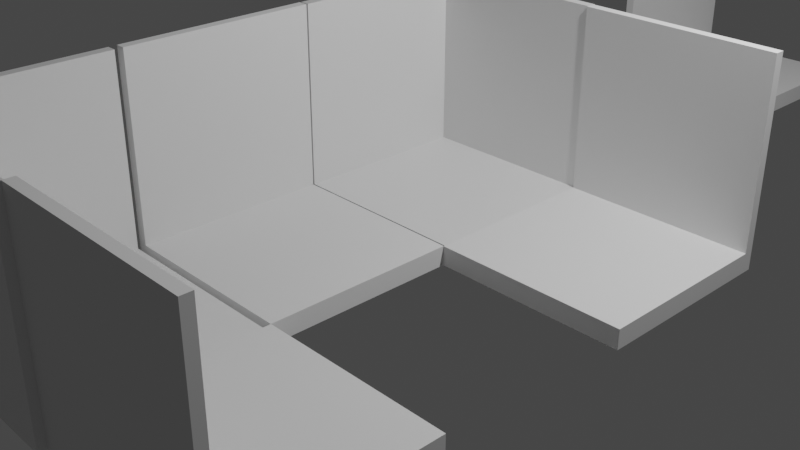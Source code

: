 # Source: Room_template_tiles.blend  (saved by Blender 2.80.75; exported with 4.5.12 LTS)
import bpy
from mathutils import Matrix  # noqa: F401  (used for matrix-valued properties, if any)

bpy.ops.wm.read_factory_settings(use_empty=True)
scene = bpy.context.scene
scene.name = 'Scene'

# ---- collections
col_collection = bpy.data.collections.new('Collection'); scene.collection.children.link(col_collection)

# ---- materials (node trees are filled in below, after node groups)
mat_material = bpy.data.materials.new('Material')
mat_material.alpha_threshold = 0.0
mat_material.use_transparent_shadow = False
mat_material.line_color = (0.0, 0.0, 0.0, 1.0)

# ---- material node trees
mat_material.use_nodes = True; mat_material.node_tree.nodes.clear()
_N = mat_material.node_tree.nodes; _L = mat_material.node_tree.links
n0 = _N.new('ShaderNodeOutputMaterial'); n0.name = 'Material Output'; n0.location = (300, 300)
n1 = _N.new('ShaderNodeBsdfPrincipled'); n1.name = 'Principled BSDF'; n1.location = (10, 300)
n1.distribution = 'GGX'
n1.subsurface_method = 'BURLEY'
n1.inputs[2].default_value = 0.4
n1.inputs[3].default_value = 1.45
n1.inputs[27].default_value = (0.0, 0.0, 0.0, 1.0)
n1.inputs[28].default_value = 1.0
_L.new(n1.outputs[0], n0.inputs[0])
n0.is_active_output = True

# ---- world
world_world = bpy.data.worlds.new('World'); scene.world = world_world
world_world.use_nodes = True; world_world.node_tree.nodes.clear()
_N = world_world.node_tree.nodes; _L = world_world.node_tree.links
n0 = _N.new('ShaderNodeOutputWorld'); n0.name = 'World Output'; n0.location = (300, 300)
n1 = _N.new('ShaderNodeBackground'); n1.name = 'Background'; n1.location = (10, 300)
n1.inputs[0].default_value = (0.05088, 0.05088, 0.05088, 1.0)
_L.new(n1.outputs[0], n0.inputs[0])
n0.is_active_output = True
world_world.color = (0.05088, 0.05088, 0.05088)
world_world.use_sun_shadow = False
world_world.sun_shadow_jitter_overblur = 0.0

# ---- cameras
cam_camera = bpy.data.cameras.new('Camera')
cam_camera.clip_end = 100.0
cam_camera.ortho_scale = 7.314

# ---- lights
light_light = bpy.data.lights.new('Light', 'POINT')
light_light.transmission_factor = 0.0
light_light.energy = 1000.0
light_light.shadow_soft_size = 0.1
light_light.shadow_maximum_resolution = 0.006
light_light.use_absolute_resolution = True

# ---- meshes
me_cube = bpy.data.meshes.new('Cube')
me_cube.from_pydata([(0.95, 1.05, 2.0), (0.95, 1.05, 2.384e-07), (0.95, -0.95, 2.0), (0.95, -0.95, 2.384e-07), (-1.05, 1.05, 2.0), (-1.05, 1.05, 2.384e-07), (-1.05, -0.95, 2.0), (-1.05, -0.95, 2.384e-07), (-1.05, 0.95, 2.384e-07), (0.95, 0.95, 2.0), (-1.05, 0.95, 2.0), (0.95, 0.95, 2.384e-07), (-0.95, 1.05, 2.384e-07), (-0.95, -0.95, 2.0), (-0.95, -0.95, 2.384e-07), (-0.95, 1.05, 2.0), (-0.95, 0.95, 2.384e-07), (-0.95, 0.95, 2.0), (0.95, 1.05, 2.0), (-1.05, 1.05, 2.0), (-1.05, -0.95, 2.0), (0.95, 0.95, 2.0), (-1.05, 0.95, 2.0), (-0.95, -0.95, 2.0), (-0.95, 1.05, 2.0), (-0.95, 0.95, 2.0), (0.95, 1.05, 11.0), (-1.05, 1.05, 11.0), (-1.05, -0.95, 11.0), (0.95, 0.95, 11.0), (-1.05, 0.95, 11.0), (-0.95, -0.95, 11.0), (-0.95, 1.05, 11.0), (-0.95, 0.95, 11.0), (0.95, 1.05, 21.0), (-1.05, 1.05, 21.0), (-1.05, -0.95, 21.0), (0.95, 0.95, 21.0), (-1.05, 0.95, 21.0), (-0.95, -0.95, 21.0), (-0.95, 1.05, 21.0), (-0.95, 0.95, 21.0)], [], [(0, 15, 24, 18), (14, 13, 6, 7), (8, 10, 4, 5), (16, 11, 3, 14), (11, 9, 2, 3), (12, 15, 0, 1), (1, 0, 9, 11), (12, 1, 11, 16), (7, 6, 10, 8), (15, 4, 19, 24), (10, 6, 20, 22), (5, 12, 16, 8), (5, 4, 15, 12), (8, 16, 14, 7), (3, 2, 13, 14), (9, 17, 13, 2), (18, 24, 32, 26), (22, 20, 28, 30), (24, 19, 27, 32), (17, 9, 21, 25), (6, 13, 23, 20), (9, 0, 18, 21), (13, 17, 25, 23), (4, 10, 22, 19), (30, 28, 36, 38), (32, 27, 35, 40), (27, 30, 38, 35), (20, 23, 31, 28), (23, 25, 33, 31), (25, 21, 29, 33), (21, 18, 26, 29), (19, 22, 30, 27), (41, 38, 36, 39), (40, 35, 38, 41), (34, 40, 41, 37), (26, 32, 40, 34), (28, 31, 39, 36), (31, 33, 41, 39), (33, 29, 37, 41), (29, 26, 34, 37)])
_uv = me_cube.uv_layers.new(name='UVMap')
_uv.uv.foreach_set('vector', [0.875, 0.75, 0.875, 0.5125, 0.875, 0.5125, 0.875, 0.75, 0.375, 0.4875, 0.625, 0.4875, 0.625, 0.5, 0.375, 0.5, 0.375, 0.7375, 0.625, 0.7375, 0.625, 0.75, 0.375, 0.75, 0.3875, 0.7625, 0.625, 0.7625, 0.625, 1.0, 0.3875, 1.0, 0.125, 0.5125, 0.375, 0.5125, 0.375, 0.75, 0.125, 0.75, 0.625, 0.5125, 0.875, 0.5125, 0.875, 0.75, 0.625, 0.75, 0.125, 0.5, 0.375, 0.5, 0.375, 0.5125, 0.125, 0.5125, 0.3875, 0.75, 0.625, 0.75, 0.625, 0.7625, 0.3875, 0.7625, 0.375, 0.5, 0.625, 0.5, 0.625, 0.7375, 0.375, 0.7375, 0.875, 0.5125, 0.875, 0.5, 0.875, 0.5, 0.875, 0.5125, 0.625, 0.7375, 0.625, 0.5, 0.625, 0.5, 0.625, 0.7375, 0.375, 0.75, 0.3875, 0.75, 0.3875, 0.7625, 0.375, 0.7625, 0.625, 0.5, 0.875, 0.5, 0.875, 0.5125, 0.625, 0.5125, 0.375, 0.7625, 0.3875, 0.7625, 0.3875, 1.0, 0.375, 1.0, 0.375, 0.25, 0.625, 0.25, 0.625, 0.4875, 0.375, 0.4875, 0.375, 0.0125, 0.6125, 0.0125, 0.6125, 0.25, 0.375, 0.25, 0.875, 0.75, 0.875, 0.5125, 0.875, 0.5125, 0.875, 0.75, 0.625, 0.7375, 0.625, 0.5, 0.625, 0.5, 0.625, 0.7375, 0.875, 0.5125, 0.875, 0.5, 0.875, 0.5, 0.875, 0.5125, 0.6125, 0.0125, 0.375, 0.0125, 0.375, 0.0125, 0.6125, 0.0125, 0.625, 0.5, 0.625, 0.4875, 0.625, 0.4875, 0.625, 0.5, 0.375, 0.5125, 0.375, 0.5, 0.375, 0.5, 0.375, 0.5125, 0.6125, 0.25, 0.6125, 0.0125, 0.6125, 0.0125, 0.6125, 0.25, 0.625, 0.75, 0.625, 0.7375, 0.625, 0.7375, 0.625, 0.75, 0.625, 0.7375, 0.625, 0.5, 0.625, 0.5, 0.625, 0.7375, 0.875, 0.5125, 0.875, 0.5, 0.875, 0.5, 0.875, 0.5125, 0.625, 0.75, 0.625, 0.7375, 0.625, 0.7375, 0.625, 0.75, 0.625, 0.5, 0.625, 0.4875, 0.625, 0.4875, 0.625, 0.5, 0.6125, 0.25, 0.6125, 0.0125, 0.6125, 0.0125, 0.6125, 0.25, 0.6125, 0.0125, 0.375, 0.0125, 0.375, 0.0125, 0.6125, 0.0125, 0.375, 0.5125, 0.375, 0.5, 0.375, 0.5, 0.375, 0.5125, 0.625, 0.75, 0.625, 0.7375, 0.625, 0.7375, 0.625, 0.75, 0.6125, 0.0125, 0.625, 0.0125, 0.625, 0.25, 0.6125, 0.25, 0.6125, 0.0, 0.625, 0.0, 0.625, 0.0125, 0.6125, 0.0125, 0.375, 0.0, 0.6125, 0.0, 0.6125, 0.0125, 0.375, 0.0125, 0.875, 0.75, 0.875, 0.5125, 0.875, 0.5125, 0.875, 0.75, 0.625, 0.5, 0.625, 0.4875, 0.625, 0.4875, 0.625, 0.5, 0.6125, 0.25, 0.6125, 0.0125, 0.6125, 0.0125, 0.6125, 0.25, 0.6125, 0.0125, 0.375, 0.0125, 0.375, 0.0125, 0.6125, 0.0125, 0.375, 0.5125, 0.375, 0.5, 0.375, 0.5, 0.375, 0.5125])
me_cube.materials.append(mat_material)
me_cube.use_remesh_preserve_volume = False
me_cube.use_remesh_preserve_attributes = False
me_cube.use_mirror_vertex_groups = False
me_cube.update()
me_cube_001 = bpy.data.meshes.new('Cube.001')
me_cube_001.from_pydata([(-1.0, -1.0, -9.987), (-1.0, -1.0, -7.987), (-1.0, 1.0, -9.987), (-1.0, 1.0, -7.987), (1.0, -1.0, -9.987), (1.0, -1.0, -7.987), (1.0, 1.0, -9.987), (1.0, 1.0, -7.987), (-0.9, 1.0, -9.987), (-0.9, 1.0, -7.987), (-0.9, -1.0, -9.987), (-0.9, -1.0, -7.987), (-1.0, -1.0, 11.01), (-1.0, 1.0, 11.01), (-0.9, -1.0, 11.01), (-0.9, 1.0, 11.01)], [], [(0, 1, 3, 2), (8, 9, 7, 6), (6, 7, 5, 4), (10, 11, 1, 0), (8, 6, 4, 10), (11, 9, 15, 14), (7, 9, 11, 5), (2, 8, 10, 0), (4, 5, 11, 10), (2, 3, 9, 8), (15, 13, 12, 14), (3, 1, 12, 13), (9, 3, 13, 15), (1, 11, 14, 12)])
_uv = me_cube_001.uv_layers.new(name='UVMap')
_uv.uv.foreach_set('vector', [0.375, 0.0, 0.625, 0.0, 0.625, 0.25, 0.375, 0.25, 0.375, 0.2625, 0.625, 0.2625, 0.625, 0.5, 0.375, 0.5, 0.375, 0.5, 0.625, 0.5, 0.625, 0.75, 0.375, 0.75, 0.375, 0.9875, 0.625, 0.9875, 0.625, 1.0, 0.375, 1.0, 0.1375, 0.5, 0.375, 0.5, 0.375, 0.75, 0.1375, 0.75, 0.8625, 0.75, 0.8625, 0.5, 0.8625, 0.5, 0.8625, 0.75, 0.625, 0.5, 0.8625, 0.5, 0.8625, 0.75, 0.625, 0.75, 0.125, 0.5, 0.1375, 0.5, 0.1375, 0.75, 0.125, 0.75, 0.375, 0.75, 0.625, 0.75, 0.625, 0.9875, 0.375, 0.9875, 0.375, 0.25, 0.625, 0.25, 0.625, 0.2625, 0.375, 0.2625, 0.8625, 0.5, 0.875, 0.5, 0.875, 0.75, 0.8625, 0.75, 0.625, 0.25, 0.625, 0.0, 0.625, 0.0, 0.625, 0.25, 0.625, 0.2625, 0.625, 0.25, 0.625, 0.25, 0.625, 0.2625, 0.625, 1.0, 0.625, 0.9875, 0.625, 0.9875, 0.625, 1.0])
me_cube_001.use_remesh_preserve_volume = False
me_cube_001.use_remesh_preserve_attributes = False
me_cube_001.use_mirror_vertex_groups = False
me_cube_001.update()
me_cube_002 = bpy.data.meshes.new('Cube.002')
me_cube_002.from_pydata([(0.95, 1.05, 2.0), (0.95, 1.05, 2.384e-07), (0.95, -0.95, 2.0), (0.95, -0.95, 2.384e-07), (-1.05, 1.05, 2.0), (-1.05, 1.05, 2.384e-07), (-1.05, -0.95, 2.0), (-1.05, -0.95, 2.384e-07), (-1.05, 0.95, 2.384e-07), (0.95, 0.95, 2.0), (-1.05, 0.95, 2.0), (0.95, 0.95, 2.384e-07), (-0.95, 1.05, 2.384e-07), (-0.95, -0.95, 2.0), (-0.95, -0.95, 2.384e-07), (-0.95, 1.05, 2.0), (-0.95, 0.95, 2.384e-07), (-0.95, 0.95, 2.0), (0.95, 1.05, 2.0), (-1.05, 1.05, 2.0), (-1.05, -0.95, 2.0), (0.95, 0.95, 2.0), (-1.05, 0.95, 2.0), (-0.95, -0.95, 2.0), (-0.95, 1.05, 2.0), (-0.95, 0.95, 2.0), (0.95, 1.05, 11.0), (-1.05, 1.05, 11.0), (-1.05, -0.95, 11.0), (0.95, 0.95, 11.0), (-1.05, 0.95, 11.0), (-0.95, -0.95, 11.0), (-0.95, 1.05, 11.0), (-0.95, 0.95, 11.0), (0.95, 1.05, 21.0), (-1.05, 1.05, 21.0), (-1.05, -0.95, 21.0), (0.95, 0.95, 21.0), (-1.05, 0.95, 21.0), (-0.95, -0.95, 21.0), (-0.95, 1.05, 21.0), (-0.95, 0.95, 21.0)], [], [(0, 15, 24, 18), (14, 13, 6, 7), (8, 10, 4, 5), (16, 11, 3, 14), (11, 9, 2, 3), (12, 15, 0, 1), (1, 0, 9, 11), (12, 1, 11, 16), (7, 6, 10, 8), (15, 4, 19, 24), (10, 6, 20, 22), (5, 12, 16, 8), (5, 4, 15, 12), (8, 16, 14, 7), (3, 2, 13, 14), (9, 17, 13, 2), (18, 24, 32, 26), (22, 20, 28, 30), (24, 19, 27, 32), (17, 9, 21, 25), (6, 13, 23, 20), (9, 0, 18, 21), (13, 17, 25, 23), (4, 10, 22, 19), (30, 28, 36, 38), (32, 27, 35, 40), (27, 30, 38, 35), (20, 23, 31, 28), (23, 25, 33, 31), (25, 21, 29, 33), (21, 18, 26, 29), (19, 22, 30, 27), (41, 38, 36, 39), (40, 35, 38, 41), (34, 40, 41, 37), (26, 32, 40, 34), (28, 31, 39, 36), (31, 33, 41, 39), (33, 29, 37, 41), (29, 26, 34, 37)])
_uv = me_cube_002.uv_layers.new(name='UVMap')
_uv.uv.foreach_set('vector', [0.875, 0.75, 0.875, 0.5125, 0.875, 0.5125, 0.875, 0.75, 0.375, 0.4875, 0.625, 0.4875, 0.625, 0.5, 0.375, 0.5, 0.375, 0.7375, 0.625, 0.7375, 0.625, 0.75, 0.375, 0.75, 0.3875, 0.7625, 0.625, 0.7625, 0.625, 1.0, 0.3875, 1.0, 0.125, 0.5125, 0.375, 0.5125, 0.375, 0.75, 0.125, 0.75, 0.625, 0.5125, 0.875, 0.5125, 0.875, 0.75, 0.625, 0.75, 0.125, 0.5, 0.375, 0.5, 0.375, 0.5125, 0.125, 0.5125, 0.3875, 0.75, 0.625, 0.75, 0.625, 0.7625, 0.3875, 0.7625, 0.375, 0.5, 0.625, 0.5, 0.625, 0.7375, 0.375, 0.7375, 0.875, 0.5125, 0.875, 0.5, 0.875, 0.5, 0.875, 0.5125, 0.625, 0.7375, 0.625, 0.5, 0.625, 0.5, 0.625, 0.7375, 0.375, 0.75, 0.3875, 0.75, 0.3875, 0.7625, 0.375, 0.7625, 0.625, 0.5, 0.875, 0.5, 0.875, 0.5125, 0.625, 0.5125, 0.375, 0.7625, 0.3875, 0.7625, 0.3875, 1.0, 0.375, 1.0, 0.375, 0.25, 0.625, 0.25, 0.625, 0.4875, 0.375, 0.4875, 0.375, 0.0125, 0.6125, 0.0125, 0.6125, 0.25, 0.375, 0.25, 0.875, 0.75, 0.875, 0.5125, 0.875, 0.5125, 0.875, 0.75, 0.625, 0.7375, 0.625, 0.5, 0.625, 0.5, 0.625, 0.7375, 0.875, 0.5125, 0.875, 0.5, 0.875, 0.5, 0.875, 0.5125, 0.6125, 0.0125, 0.375, 0.0125, 0.375, 0.0125, 0.6125, 0.0125, 0.625, 0.5, 0.625, 0.4875, 0.625, 0.4875, 0.625, 0.5, 0.375, 0.5125, 0.375, 0.5, 0.375, 0.5, 0.375, 0.5125, 0.6125, 0.25, 0.6125, 0.0125, 0.6125, 0.0125, 0.6125, 0.25, 0.625, 0.75, 0.625, 0.7375, 0.625, 0.7375, 0.625, 0.75, 0.625, 0.7375, 0.625, 0.5, 0.625, 0.5, 0.625, 0.7375, 0.875, 0.5125, 0.875, 0.5, 0.875, 0.5, 0.875, 0.5125, 0.625, 0.75, 0.625, 0.7375, 0.625, 0.7375, 0.625, 0.75, 0.625, 0.5, 0.625, 0.4875, 0.625, 0.4875, 0.625, 0.5, 0.6125, 0.25, 0.6125, 0.0125, 0.6125, 0.0125, 0.6125, 0.25, 0.6125, 0.0125, 0.375, 0.0125, 0.375, 0.0125, 0.6125, 0.0125, 0.375, 0.5125, 0.375, 0.5, 0.375, 0.5, 0.375, 0.5125, 0.625, 0.75, 0.625, 0.7375, 0.625, 0.7375, 0.625, 0.75, 0.6125, 0.0125, 0.625, 0.0125, 0.625, 0.25, 0.6125, 0.25, 0.6125, 0.0, 0.625, 0.0, 0.625, 0.0125, 0.6125, 0.0125, 0.375, 0.0, 0.6125, 0.0, 0.6125, 0.0125, 0.375, 0.0125, 0.875, 0.75, 0.875, 0.5125, 0.875, 0.5125, 0.875, 0.75, 0.625, 0.5, 0.625, 0.4875, 0.625, 0.4875, 0.625, 0.5, 0.6125, 0.25, 0.6125, 0.0125, 0.6125, 0.0125, 0.6125, 0.25, 0.6125, 0.0125, 0.375, 0.0125, 0.375, 0.0125, 0.6125, 0.0125, 0.375, 0.5125, 0.375, 0.5, 0.375, 0.5, 0.375, 0.5125])
me_cube_002.materials.append(mat_material)
me_cube_002.use_remesh_preserve_volume = False
me_cube_002.use_remesh_preserve_attributes = False
me_cube_002.use_mirror_vertex_groups = False
me_cube_002.update()
me_cube_003 = bpy.data.meshes.new('Cube.003')
me_cube_003.from_pydata([(-1.0, -1.0, -9.987), (-1.0, -1.0, -7.987), (-1.0, 1.0, -9.987), (-1.0, 1.0, -7.987), (1.0, -1.0, -9.987), (1.0, -1.0, -7.987), (1.0, 1.0, -9.987), (1.0, 1.0, -7.987), (-0.9, 1.0, -9.987), (-0.9, 1.0, -7.987), (-0.9, -1.0, -9.987), (-0.9, -1.0, -7.987), (-1.0, -1.0, 11.01), (-1.0, 1.0, 11.01), (-0.9, -1.0, 11.01), (-0.9, 1.0, 11.01)], [], [(0, 1, 3, 2), (8, 9, 7, 6), (6, 7, 5, 4), (10, 11, 1, 0), (8, 6, 4, 10), (11, 9, 15, 14), (7, 9, 11, 5), (2, 8, 10, 0), (4, 5, 11, 10), (2, 3, 9, 8), (15, 13, 12, 14), (3, 1, 12, 13), (9, 3, 13, 15), (1, 11, 14, 12)])
_uv = me_cube_003.uv_layers.new(name='UVMap')
_uv.uv.foreach_set('vector', [0.375, 0.0, 0.625, 0.0, 0.625, 0.25, 0.375, 0.25, 0.375, 0.2625, 0.625, 0.2625, 0.625, 0.5, 0.375, 0.5, 0.375, 0.5, 0.625, 0.5, 0.625, 0.75, 0.375, 0.75, 0.375, 0.9875, 0.625, 0.9875, 0.625, 1.0, 0.375, 1.0, 0.1375, 0.5, 0.375, 0.5, 0.375, 0.75, 0.1375, 0.75, 0.8625, 0.75, 0.8625, 0.5, 0.8625, 0.5, 0.8625, 0.75, 0.625, 0.5, 0.8625, 0.5, 0.8625, 0.75, 0.625, 0.75, 0.125, 0.5, 0.1375, 0.5, 0.1375, 0.75, 0.125, 0.75, 0.375, 0.75, 0.625, 0.75, 0.625, 0.9875, 0.375, 0.9875, 0.375, 0.25, 0.625, 0.25, 0.625, 0.2625, 0.375, 0.2625, 0.8625, 0.5, 0.875, 0.5, 0.875, 0.75, 0.8625, 0.75, 0.625, 0.25, 0.625, 0.0, 0.625, 0.0, 0.625, 0.25, 0.625, 0.2625, 0.625, 0.25, 0.625, 0.25, 0.625, 0.2625, 0.625, 1.0, 0.625, 0.9875, 0.625, 0.9875, 0.625, 1.0])
me_cube_003.use_remesh_preserve_volume = False
me_cube_003.use_remesh_preserve_attributes = False
me_cube_003.use_mirror_vertex_groups = False
me_cube_003.update()
me_cube_004 = bpy.data.meshes.new('Cube.004')
me_cube_004.from_pydata([(-1.0, -1.0, -9.987), (-1.0, -1.0, -7.987), (-1.0, 1.0, -9.987), (-1.0, 1.0, -7.987), (1.0, -1.0, -9.987), (1.0, -1.0, -7.987), (1.0, 1.0, -9.987), (1.0, 1.0, -7.987), (-0.9, 1.0, -9.987), (-0.9, 1.0, -7.987), (-0.9, -1.0, -9.987), (-0.9, -1.0, -7.987), (-1.0, -1.0, 11.01), (-1.0, 1.0, 11.01), (-0.9, -1.0, 11.01), (-0.9, 1.0, 11.01)], [], [(0, 1, 3, 2), (8, 9, 7, 6), (6, 7, 5, 4), (10, 11, 1, 0), (8, 6, 4, 10), (11, 9, 15, 14), (7, 9, 11, 5), (2, 8, 10, 0), (4, 5, 11, 10), (2, 3, 9, 8), (15, 13, 12, 14), (3, 1, 12, 13), (9, 3, 13, 15), (1, 11, 14, 12)])
_uv = me_cube_004.uv_layers.new(name='UVMap')
_uv.uv.foreach_set('vector', [0.375, 0.0, 0.625, 0.0, 0.625, 0.25, 0.375, 0.25, 0.375, 0.2625, 0.625, 0.2625, 0.625, 0.5, 0.375, 0.5, 0.375, 0.5, 0.625, 0.5, 0.625, 0.75, 0.375, 0.75, 0.375, 0.9875, 0.625, 0.9875, 0.625, 1.0, 0.375, 1.0, 0.1375, 0.5, 0.375, 0.5, 0.375, 0.75, 0.1375, 0.75, 0.8625, 0.75, 0.8625, 0.5, 0.8625, 0.5, 0.8625, 0.75, 0.625, 0.5, 0.8625, 0.5, 0.8625, 0.75, 0.625, 0.75, 0.125, 0.5, 0.1375, 0.5, 0.1375, 0.75, 0.125, 0.75, 0.375, 0.75, 0.625, 0.75, 0.625, 0.9875, 0.375, 0.9875, 0.375, 0.25, 0.625, 0.25, 0.625, 0.2625, 0.375, 0.2625, 0.8625, 0.5, 0.875, 0.5, 0.875, 0.75, 0.8625, 0.75, 0.625, 0.25, 0.625, 0.0, 0.625, 0.0, 0.625, 0.25, 0.625, 0.2625, 0.625, 0.25, 0.625, 0.25, 0.625, 0.2625, 0.625, 1.0, 0.625, 0.9875, 0.625, 0.9875, 0.625, 1.0])
me_cube_004.use_remesh_preserve_volume = False
me_cube_004.use_remesh_preserve_attributes = False
me_cube_004.use_mirror_vertex_groups = False
me_cube_004.update()
me_cube_005 = bpy.data.meshes.new('Cube.005')
me_cube_005.from_pydata([(-1.0, -1.0, -9.987), (-1.0, -1.0, -7.987), (-1.0, 1.0, -9.987), (-1.0, 1.0, -7.987), (1.0, -1.0, -9.987), (1.0, -1.0, -7.987), (1.0, 1.0, -9.987), (1.0, 1.0, -7.987), (-0.9, 1.0, -9.987), (-0.9, 1.0, -7.987), (-0.9, -1.0, -9.987), (-0.9, -1.0, -7.987), (-1.0, -1.0, 11.01), (-1.0, 1.0, 11.01), (-0.9, -1.0, 11.01), (-0.9, 1.0, 11.01)], [], [(0, 1, 3, 2), (8, 9, 7, 6), (6, 7, 5, 4), (10, 11, 1, 0), (8, 6, 4, 10), (11, 9, 15, 14), (7, 9, 11, 5), (2, 8, 10, 0), (4, 5, 11, 10), (2, 3, 9, 8), (15, 13, 12, 14), (3, 1, 12, 13), (9, 3, 13, 15), (1, 11, 14, 12)])
_uv = me_cube_005.uv_layers.new(name='UVMap')
_uv.uv.foreach_set('vector', [0.375, 0.0, 0.625, 0.0, 0.625, 0.25, 0.375, 0.25, 0.375, 0.2625, 0.625, 0.2625, 0.625, 0.5, 0.375, 0.5, 0.375, 0.5, 0.625, 0.5, 0.625, 0.75, 0.375, 0.75, 0.375, 0.9875, 0.625, 0.9875, 0.625, 1.0, 0.375, 1.0, 0.1375, 0.5, 0.375, 0.5, 0.375, 0.75, 0.1375, 0.75, 0.8625, 0.75, 0.8625, 0.5, 0.8625, 0.5, 0.8625, 0.75, 0.625, 0.5, 0.8625, 0.5, 0.8625, 0.75, 0.625, 0.75, 0.125, 0.5, 0.1375, 0.5, 0.1375, 0.75, 0.125, 0.75, 0.375, 0.75, 0.625, 0.75, 0.625, 0.9875, 0.375, 0.9875, 0.375, 0.25, 0.625, 0.25, 0.625, 0.2625, 0.375, 0.2625, 0.8625, 0.5, 0.875, 0.5, 0.875, 0.75, 0.8625, 0.75, 0.625, 0.25, 0.625, 0.0, 0.625, 0.0, 0.625, 0.25, 0.625, 0.2625, 0.625, 0.25, 0.625, 0.25, 0.625, 0.2625, 0.625, 1.0, 0.625, 0.9875, 0.625, 0.9875, 0.625, 1.0])
me_cube_005.use_remesh_preserve_volume = False
me_cube_005.use_remesh_preserve_attributes = False
me_cube_005.use_mirror_vertex_groups = False
me_cube_005.update()

# ---- objects
ob_cube = bpy.data.objects.new('Cube', me_cube)
ob_light = bpy.data.objects.new('Light', light_light)
ob_camera = bpy.data.objects.new('Camera', cam_camera)
ob_cube_001 = bpy.data.objects.new('Cube.001', me_cube_001)
ob_cube_002 = bpy.data.objects.new('Cube.002', me_cube_002)
ob_cube_003 = bpy.data.objects.new('Cube.003', me_cube_003)
ob_cube_004 = bpy.data.objects.new('Cube.004', me_cube_004)
ob_cube_005 = bpy.data.objects.new('Cube.005', me_cube_005)

# ---- transforms, parenting, visibility, modifiers, constraints
ob_cube.location = (0.05, 0.5912, 8.941e-08)
ob_cube.scale = (1.0, 1.0, 0.1)
ob_cube.lock_rotations_4d = False
ob_cube.empty_display_type = 'ARROWS'
ob_cube.lineart.crease_threshold = 0.0
ob_light.location = (4.076, 1.005, 5.904)
ob_light.rotation_euler = (0.6503, 0.05522, 1.866)
ob_light.lock_rotations_4d = False
ob_light.empty_display_type = 'ARROWS'
ob_light.color = (0.0, 0.0, 0.0, 0.0)
ob_light.lineart.crease_threshold = 0.0
ob_camera.location = (7.359, -6.926, 4.958)
ob_camera.rotation_euler = (1.109, 0.0, 0.8149)
ob_camera.lock_rotations_4d = False
ob_camera.empty_display_type = 'ARROWS'
ob_camera.color = (0.0, 0.0, 0.0, 0.0)
ob_camera.display_type = 'WIRE'
ob_camera.lineart.crease_threshold = 0.0
ob_cube_001.location = (0.0, -1.377, 1.0)
ob_cube_001.scale = (1.0, 1.0, 0.1)
ob_cube_001.lineart.crease_threshold = 0.0
ob_cube_002.location = (0.05, -3.409, 8.941e-08)
ob_cube_002.scale = (1.0, -1.0, 0.1)
ob_cube_002.lock_rotations_4d = False
ob_cube_002.empty_display_type = 'ARROWS'
ob_cube_002.lineart.crease_threshold = 0.0
ob_cube_003.location = (2.0, 0.6231, 1.0)
ob_cube_003.rotation_euler = (0.0, -0.0, 1.571)
ob_cube_003.scale = (-1.0, 1.0, 0.1)
ob_cube_003.lineart.crease_threshold = 0.0
ob_cube_004.location = (2.0, -3.377, 1.0)
ob_cube_004.rotation_euler = (0.0, -0.0, 1.571)
ob_cube_004.scale = (1.0, 1.0, 0.1)
ob_cube_004.lineart.crease_threshold = 0.0
ob_cube_005.location = (0.0, 6.028, 1.0)
ob_cube_005.scale = (1.0, 1.0, 0.1)
ob_cube_005.lineart.crease_threshold = 0.0

# ---- collection membership
col_collection.objects.link(ob_cube)
col_collection.objects.link(ob_light)
col_collection.objects.link(ob_camera)
col_collection.objects.link(ob_cube_001)
col_collection.objects.link(ob_cube_002)
col_collection.objects.link(ob_cube_003)
col_collection.objects.link(ob_cube_004)
col_collection.objects.link(ob_cube_005)

# ---- scene / render settings (as saved in the file)
scene.camera = ob_camera
scene.frame_start = 1; scene.frame_end = 250; scene.frame_set(1)
scene.render.engine = 'BLENDER_EEVEE_NEXT'
scene.cycles.use_denoising = False
scene.cycles.samples = 128
scene.cycles.sampling_pattern = 'TABULATED_SOBOL'
scene.cycles.use_adaptive_sampling = False
scene.cycles.use_light_tree = False
scene.view_settings.view_transform = 'Filmic'
bpy.context.view_layer.update()
